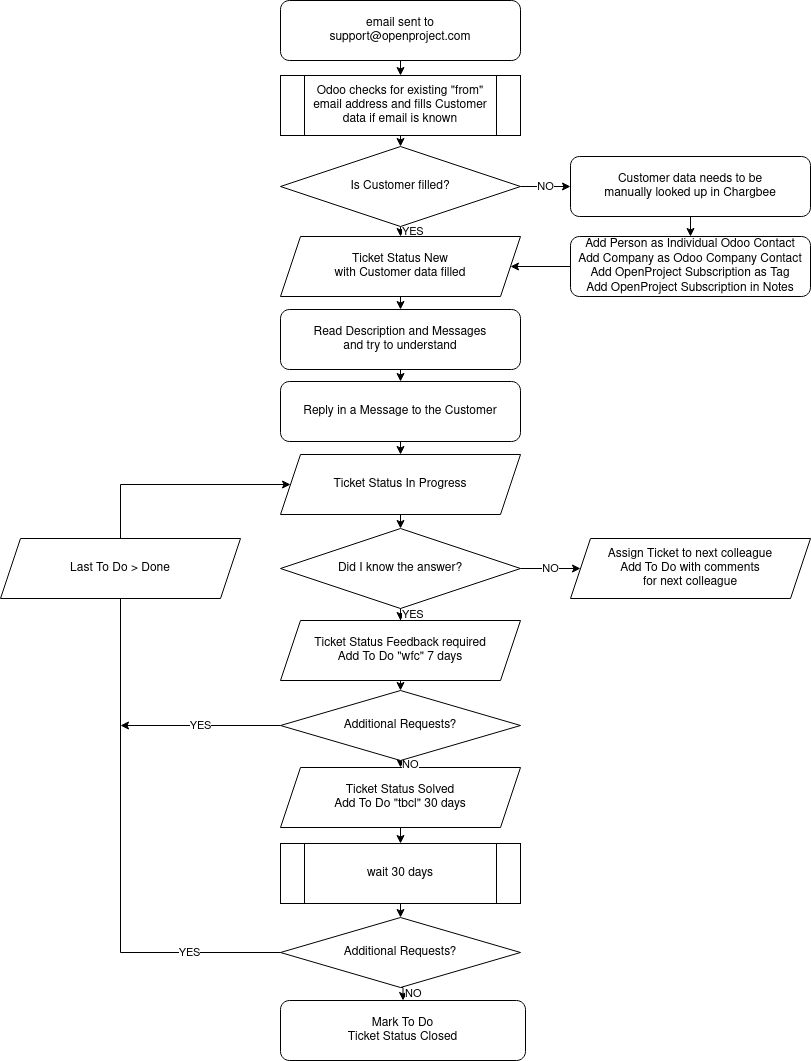

The diagram above was exported from draw.io. Its source (the exported page's mxGraphModel, read from the mxfile embedded in the PNG):
<mxGraphModel dx="1422" dy="743" grid="1" gridSize="10" guides="1" tooltips="1" connect="1" arrows="1" fold="1" page="1" pageScale="1" pageWidth="850" pageHeight="1100" math="0" shadow="0">
  <root>
    <mxCell id="0" />
    <mxCell id="1" parent="0" />
    <mxCell id="_txoJlsphefkMlMWFVF2-9" style="edgeStyle=orthogonalEdgeStyle;rounded=0;orthogonalLoop=1;jettySize=auto;html=1;exitX=0.5;exitY=1;exitDx=0;exitDy=0;entryX=0.5;entryY=0;entryDx=0;entryDy=0;" parent="1" source="aAncDE0UAkiCJDwwdwvq-1" target="Yu1hIWah39uj-Wdk8Iu0-1" edge="1">
      <mxGeometry relative="1" as="geometry" />
    </mxCell>
    <mxCell id="aAncDE0UAkiCJDwwdwvq-1" value="&lt;div&gt;email sent to&lt;/div&gt;&lt;div&gt;support@openproject.com&lt;br&gt;&lt;/div&gt;" style="rounded=1;whiteSpace=wrap;html=1;" parent="1" vertex="1">
      <mxGeometry x="300" y="20" width="240" height="60" as="geometry" />
    </mxCell>
    <mxCell id="aAncDE0UAkiCJDwwdwvq-2" value="Mark To Do&lt;br&gt;&lt;div&gt;Ticket Status Closed&lt;/div&gt;" style="rounded=1;whiteSpace=wrap;html=1;" parent="1" vertex="1">
      <mxGeometry x="300" y="1020" width="245" height="60" as="geometry" />
    </mxCell>
    <mxCell id="z93KyNK3F4NzY-n-fUpT-13" style="edgeStyle=orthogonalEdgeStyle;rounded=0;orthogonalLoop=1;jettySize=auto;html=1;exitX=0.5;exitY=1;exitDx=0;exitDy=0;entryX=0.5;entryY=0;entryDx=0;entryDy=0;" edge="1" parent="1" source="aAncDE0UAkiCJDwwdwvq-4" target="aAncDE0UAkiCJDwwdwvq-5">
      <mxGeometry relative="1" as="geometry" />
    </mxCell>
    <mxCell id="aAncDE0UAkiCJDwwdwvq-4" value="&lt;div&gt;Ticket Status Solved&lt;/div&gt;&lt;div&gt;Add To Do &quot;tbcl&quot; 30 days&lt;br&gt;&lt;/div&gt;" style="shape=parallelogram;perimeter=parallelogramPerimeter;whiteSpace=wrap;html=1;fixedSize=1;" parent="1" vertex="1">
      <mxGeometry x="300" y="787" width="240" height="60" as="geometry" />
    </mxCell>
    <mxCell id="z93KyNK3F4NzY-n-fUpT-14" style="edgeStyle=orthogonalEdgeStyle;rounded=0;orthogonalLoop=1;jettySize=auto;html=1;exitX=0.5;exitY=1;exitDx=0;exitDy=0;entryX=0.5;entryY=0;entryDx=0;entryDy=0;" edge="1" parent="1" source="aAncDE0UAkiCJDwwdwvq-5" target="aAncDE0UAkiCJDwwdwvq-6">
      <mxGeometry relative="1" as="geometry" />
    </mxCell>
    <mxCell id="aAncDE0UAkiCJDwwdwvq-5" value="wait 30 days" style="shape=process;whiteSpace=wrap;html=1;backgroundOutline=1;" parent="1" vertex="1">
      <mxGeometry x="300" y="863" width="240" height="60" as="geometry" />
    </mxCell>
    <mxCell id="z93KyNK3F4NzY-n-fUpT-2" value="&lt;div align=&quot;left&quot;&gt;NO&lt;/div&gt;" style="edgeStyle=orthogonalEdgeStyle;rounded=0;orthogonalLoop=1;jettySize=auto;html=1;exitX=0.5;exitY=1;exitDx=0;exitDy=0;entryX=0.5;entryY=0;entryDx=0;entryDy=0;align=left;" edge="1" parent="1" source="aAncDE0UAkiCJDwwdwvq-6" target="aAncDE0UAkiCJDwwdwvq-2">
      <mxGeometry relative="1" as="geometry" />
    </mxCell>
    <mxCell id="z93KyNK3F4NzY-n-fUpT-10" value="&lt;div align=&quot;center&quot;&gt;YES&lt;/div&gt;" style="edgeStyle=orthogonalEdgeStyle;rounded=0;orthogonalLoop=1;jettySize=auto;html=1;exitX=0;exitY=0.5;exitDx=0;exitDy=0;align=center;entryX=0;entryY=0.5;entryDx=0;entryDy=0;" edge="1" parent="1" source="aAncDE0UAkiCJDwwdwvq-6" target="_hNPoc-tiTXigEXoxuGS-11">
      <mxGeometry x="-0.7727" relative="1" as="geometry">
        <mxPoint x="240" y="740" as="targetPoint" />
        <Array as="points">
          <mxPoint x="140" y="972" />
          <mxPoint x="140" y="504" />
        </Array>
        <mxPoint as="offset" />
      </mxGeometry>
    </mxCell>
    <mxCell id="aAncDE0UAkiCJDwwdwvq-6" value="Additional Requests?" style="rhombus;whiteSpace=wrap;html=1;" parent="1" vertex="1">
      <mxGeometry x="300" y="937" width="240" height="70" as="geometry" />
    </mxCell>
    <mxCell id="_txoJlsphefkMlMWFVF2-8" style="edgeStyle=orthogonalEdgeStyle;rounded=0;orthogonalLoop=1;jettySize=auto;html=1;exitX=0.5;exitY=1;exitDx=0;exitDy=0;entryX=0.5;entryY=0;entryDx=0;entryDy=0;" parent="1" source="Yu1hIWah39uj-Wdk8Iu0-1" target="Yu1hIWah39uj-Wdk8Iu0-2" edge="1">
      <mxGeometry relative="1" as="geometry" />
    </mxCell>
    <mxCell id="Yu1hIWah39uj-Wdk8Iu0-1" value="&lt;div&gt;Odoo checks for existing &quot;from&quot;&lt;/div&gt;&lt;div&gt;email address and fills Customer&lt;/div&gt;data if email is known" style="shape=process;whiteSpace=wrap;html=1;backgroundOutline=1;" parent="1" vertex="1">
      <mxGeometry x="300" y="95" width="240" height="60" as="geometry" />
    </mxCell>
    <mxCell id="_txoJlsphefkMlMWFVF2-1" value="&lt;div align=&quot;left&quot;&gt;YES&lt;/div&gt;" style="edgeStyle=orthogonalEdgeStyle;rounded=0;orthogonalLoop=1;jettySize=auto;html=1;exitX=0.5;exitY=1;exitDx=0;exitDy=0;entryX=0.5;entryY=0;entryDx=0;entryDy=0;align=left;" parent="1" source="Yu1hIWah39uj-Wdk8Iu0-2" target="_hNPoc-tiTXigEXoxuGS-2" edge="1">
      <mxGeometry relative="1" as="geometry" />
    </mxCell>
    <mxCell id="_txoJlsphefkMlMWFVF2-3" value="NO" style="edgeStyle=orthogonalEdgeStyle;rounded=0;orthogonalLoop=1;jettySize=auto;html=1;exitX=1;exitY=0.5;exitDx=0;exitDy=0;entryX=0;entryY=0.5;entryDx=0;entryDy=0;" parent="1" source="Yu1hIWah39uj-Wdk8Iu0-2" target="Yu1hIWah39uj-Wdk8Iu0-6" edge="1">
      <mxGeometry relative="1" as="geometry" />
    </mxCell>
    <mxCell id="Yu1hIWah39uj-Wdk8Iu0-2" value="Is Customer filled?" style="rhombus;whiteSpace=wrap;html=1;" parent="1" vertex="1">
      <mxGeometry x="300" y="166" width="240" height="80" as="geometry" />
    </mxCell>
    <mxCell id="_txoJlsphefkMlMWFVF2-6" style="edgeStyle=orthogonalEdgeStyle;rounded=0;orthogonalLoop=1;jettySize=auto;html=1;exitX=0.5;exitY=1;exitDx=0;exitDy=0;entryX=0.5;entryY=0;entryDx=0;entryDy=0;" parent="1" source="Yu1hIWah39uj-Wdk8Iu0-6" target="Yu1hIWah39uj-Wdk8Iu0-7" edge="1">
      <mxGeometry relative="1" as="geometry" />
    </mxCell>
    <mxCell id="Yu1hIWah39uj-Wdk8Iu0-6" value="&lt;div&gt;Customer data needs to be&lt;/div&gt;&lt;div&gt;manually looked up in Chargbee &lt;/div&gt;" style="rounded=1;whiteSpace=wrap;html=1;" parent="1" vertex="1">
      <mxGeometry x="590" y="176" width="240" height="60" as="geometry" />
    </mxCell>
    <mxCell id="_txoJlsphefkMlMWFVF2-7" style="edgeStyle=orthogonalEdgeStyle;rounded=0;orthogonalLoop=1;jettySize=auto;html=1;exitX=0;exitY=0.5;exitDx=0;exitDy=0;entryX=1;entryY=0.5;entryDx=0;entryDy=0;" parent="1" source="Yu1hIWah39uj-Wdk8Iu0-7" target="_hNPoc-tiTXigEXoxuGS-2" edge="1">
      <mxGeometry relative="1" as="geometry" />
    </mxCell>
    <mxCell id="Yu1hIWah39uj-Wdk8Iu0-7" value="&lt;div&gt;Add Person as Individual Odoo Contact&lt;/div&gt;&lt;div&gt;Add Company as Odoo Company Contact&lt;/div&gt;&lt;div&gt;Add OpenProject Subscription as Tag&lt;/div&gt;&lt;div&gt;Add OpenProject Subscription in Notes&lt;br&gt;&lt;/div&gt;" style="rounded=1;whiteSpace=wrap;html=1;" parent="1" vertex="1">
      <mxGeometry x="590" y="256" width="240" height="60" as="geometry" />
    </mxCell>
    <mxCell id="_txoJlsphefkMlMWFVF2-10" style="edgeStyle=orthogonalEdgeStyle;rounded=0;orthogonalLoop=1;jettySize=auto;html=1;exitX=0.5;exitY=1;exitDx=0;exitDy=0;entryX=0.5;entryY=0;entryDx=0;entryDy=0;" parent="1" source="_hNPoc-tiTXigEXoxuGS-2" target="_hNPoc-tiTXigEXoxuGS-3" edge="1">
      <mxGeometry relative="1" as="geometry" />
    </mxCell>
    <mxCell id="_hNPoc-tiTXigEXoxuGS-2" value="&lt;div&gt;Ticket Status New&lt;br&gt;&lt;/div&gt;&lt;div&gt;with Customer data filled&lt;br&gt;&lt;/div&gt;" style="shape=parallelogram;perimeter=parallelogramPerimeter;whiteSpace=wrap;html=1;fixedSize=1;" parent="1" vertex="1">
      <mxGeometry x="300" y="256" width="240" height="60" as="geometry" />
    </mxCell>
    <mxCell id="_txoJlsphefkMlMWFVF2-11" style="edgeStyle=orthogonalEdgeStyle;rounded=0;orthogonalLoop=1;jettySize=auto;html=1;exitX=0.5;exitY=1;exitDx=0;exitDy=0;entryX=0.5;entryY=0;entryDx=0;entryDy=0;" parent="1" source="_hNPoc-tiTXigEXoxuGS-3" target="_hNPoc-tiTXigEXoxuGS-7" edge="1">
      <mxGeometry relative="1" as="geometry" />
    </mxCell>
    <mxCell id="_hNPoc-tiTXigEXoxuGS-3" value="&lt;div&gt;Read Description and Messages&lt;br&gt;&lt;/div&gt;&lt;div&gt;and try to understand&lt;/div&gt;" style="rounded=1;whiteSpace=wrap;html=1;" parent="1" vertex="1">
      <mxGeometry x="300" y="329" width="240" height="60" as="geometry" />
    </mxCell>
    <mxCell id="_txoJlsphefkMlMWFVF2-2" value="&lt;div align=&quot;left&quot;&gt;YES&lt;/div&gt;" style="edgeStyle=orthogonalEdgeStyle;rounded=0;orthogonalLoop=1;jettySize=auto;html=1;exitX=0.5;exitY=1;exitDx=0;exitDy=0;align=left;" parent="1" source="_hNPoc-tiTXigEXoxuGS-6" target="_hNPoc-tiTXigEXoxuGS-9" edge="1">
      <mxGeometry relative="1" as="geometry" />
    </mxCell>
    <mxCell id="_txoJlsphefkMlMWFVF2-4" value="NO" style="edgeStyle=orthogonalEdgeStyle;rounded=0;orthogonalLoop=1;jettySize=auto;html=1;entryX=0;entryY=0.5;entryDx=0;entryDy=0;" parent="1" source="_hNPoc-tiTXigEXoxuGS-6" target="_hNPoc-tiTXigEXoxuGS-13" edge="1">
      <mxGeometry relative="1" as="geometry" />
    </mxCell>
    <mxCell id="_hNPoc-tiTXigEXoxuGS-6" value="Did I know the answer?" style="rhombus;whiteSpace=wrap;html=1;" parent="1" vertex="1">
      <mxGeometry x="300" y="548" width="240" height="80" as="geometry" />
    </mxCell>
    <mxCell id="z93KyNK3F4NzY-n-fUpT-4" style="edgeStyle=orthogonalEdgeStyle;rounded=0;orthogonalLoop=1;jettySize=auto;html=1;exitX=0.5;exitY=1;exitDx=0;exitDy=0;entryX=0.5;entryY=0;entryDx=0;entryDy=0;" edge="1" parent="1" source="_hNPoc-tiTXigEXoxuGS-7" target="_hNPoc-tiTXigEXoxuGS-11">
      <mxGeometry relative="1" as="geometry" />
    </mxCell>
    <mxCell id="_hNPoc-tiTXigEXoxuGS-7" value="Reply in a Message to the Customer" style="rounded=1;whiteSpace=wrap;html=1;" parent="1" vertex="1">
      <mxGeometry x="300" y="401" width="240" height="60" as="geometry" />
    </mxCell>
    <mxCell id="z93KyNK3F4NzY-n-fUpT-7" style="edgeStyle=orthogonalEdgeStyle;rounded=0;orthogonalLoop=1;jettySize=auto;html=1;exitX=0.5;exitY=1;exitDx=0;exitDy=0;entryX=0.5;entryY=0;entryDx=0;entryDy=0;" edge="1" parent="1" source="_hNPoc-tiTXigEXoxuGS-9" target="z93KyNK3F4NzY-n-fUpT-6">
      <mxGeometry relative="1" as="geometry" />
    </mxCell>
    <mxCell id="_hNPoc-tiTXigEXoxuGS-9" value="&lt;div&gt;Ticket Status Feedback required&lt;/div&gt;Add To Do &quot;wfc&quot; 7 days " style="shape=parallelogram;perimeter=parallelogramPerimeter;whiteSpace=wrap;html=1;fixedSize=1;" parent="1" vertex="1">
      <mxGeometry x="300" y="640" width="240" height="60" as="geometry" />
    </mxCell>
    <mxCell id="z93KyNK3F4NzY-n-fUpT-3" style="edgeStyle=orthogonalEdgeStyle;rounded=0;orthogonalLoop=1;jettySize=auto;html=1;exitX=0.5;exitY=1;exitDx=0;exitDy=0;entryX=0.5;entryY=0;entryDx=0;entryDy=0;" edge="1" parent="1" source="_hNPoc-tiTXigEXoxuGS-11" target="_hNPoc-tiTXigEXoxuGS-6">
      <mxGeometry relative="1" as="geometry" />
    </mxCell>
    <mxCell id="_hNPoc-tiTXigEXoxuGS-11" value="&lt;div&gt;Ticket Status In Progress&lt;br&gt;&lt;/div&gt;" style="shape=parallelogram;perimeter=parallelogramPerimeter;whiteSpace=wrap;html=1;fixedSize=1;" parent="1" vertex="1">
      <mxGeometry x="300" y="474" width="240" height="60" as="geometry" />
    </mxCell>
    <mxCell id="_hNPoc-tiTXigEXoxuGS-13" value="&lt;div&gt;Assign Ticket to next colleague&lt;br&gt;&lt;/div&gt;&lt;div&gt;Add To Do with comments&lt;/div&gt;&lt;div&gt;for next colleague&lt;/div&gt;" style="shape=parallelogram;perimeter=parallelogramPerimeter;whiteSpace=wrap;html=1;fixedSize=1;" parent="1" vertex="1">
      <mxGeometry x="590" y="558" width="240" height="60" as="geometry" />
    </mxCell>
    <mxCell id="z93KyNK3F4NzY-n-fUpT-8" value="&lt;div align=&quot;left&quot;&gt;NO&lt;/div&gt;" style="edgeStyle=orthogonalEdgeStyle;rounded=0;orthogonalLoop=1;jettySize=auto;html=1;exitX=0.5;exitY=1;exitDx=0;exitDy=0;entryX=0.5;entryY=0;entryDx=0;entryDy=0;align=left;" edge="1" parent="1" source="z93KyNK3F4NzY-n-fUpT-6" target="aAncDE0UAkiCJDwwdwvq-4">
      <mxGeometry relative="1" as="geometry" />
    </mxCell>
    <mxCell id="z93KyNK3F4NzY-n-fUpT-11" value="YES" style="edgeStyle=orthogonalEdgeStyle;rounded=0;orthogonalLoop=1;jettySize=auto;html=1;exitX=0;exitY=0.5;exitDx=0;exitDy=0;" edge="1" parent="1" source="z93KyNK3F4NzY-n-fUpT-6">
      <mxGeometry relative="1" as="geometry">
        <mxPoint x="140" y="745" as="targetPoint" />
      </mxGeometry>
    </mxCell>
    <mxCell id="z93KyNK3F4NzY-n-fUpT-6" value="Additional Requests?" style="rhombus;whiteSpace=wrap;html=1;" vertex="1" parent="1">
      <mxGeometry x="300" y="710" width="240" height="70" as="geometry" />
    </mxCell>
    <mxCell id="z93KyNK3F4NzY-n-fUpT-12" value="Last To Do &amp;gt; Done" style="shape=parallelogram;perimeter=parallelogramPerimeter;whiteSpace=wrap;html=1;fixedSize=1;" vertex="1" parent="1">
      <mxGeometry x="20" y="558" width="240" height="60" as="geometry" />
    </mxCell>
  </root>
</mxGraphModel>